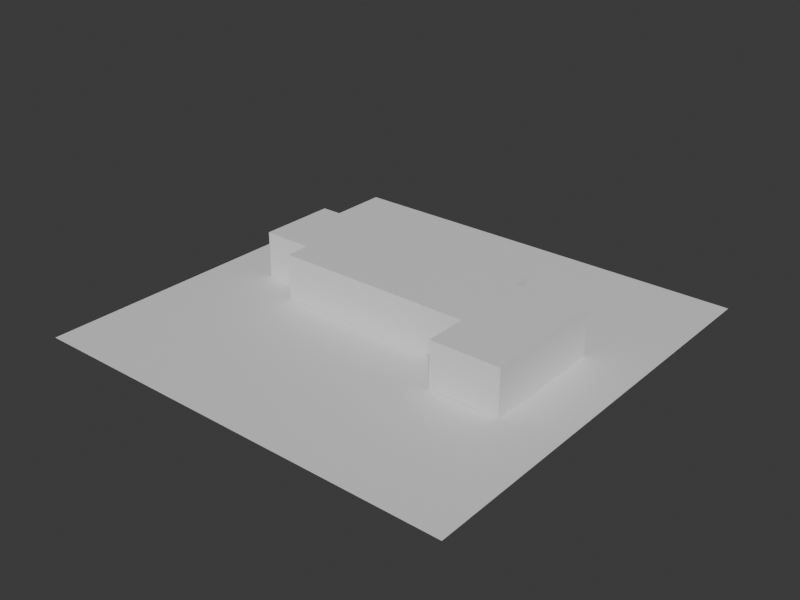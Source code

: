 # Source: osm-way-1364679201-massing.blend  (saved by Blender 5.2.44; exported with 4.5.12 LTS)
import bpy
from mathutils import Matrix  # noqa: F401  (used for matrix-valued properties, if any)

bpy.ops.wm.read_factory_settings(use_empty=True)
scene = bpy.context.scene
scene.name = 'Scene'

# ---- collections
col_collection = bpy.data.collections.new('Collection'); scene.collection.children.link(col_collection)

# ---- materials (node trees are filled in below, after node groups)
mat_osm_way_1364679201_massing_material = bpy.data.materials.new('osm-way-1364679201-massing-material')
mat_osm_way_1364679201_massing_material.diffuse_color = (0.6973, 0.6274, 0.5832, 1.0)
mat_osm_way_1364679201_massing_material.roughness = 0.95
mat_test_preview_ground_material = bpy.data.materials.new('test-preview-ground-material')
mat_test_preview_ground_material.diffuse_color = (0.14, 0.17, 0.18, 1.0)

# ---- material node trees
mat_osm_way_1364679201_massing_material.use_nodes = True; mat_osm_way_1364679201_massing_material.node_tree.nodes.clear()
_N = mat_osm_way_1364679201_massing_material.node_tree.nodes; _L = mat_osm_way_1364679201_massing_material.node_tree.links
n0 = _N.new('ShaderNodeBsdfPrincipled'); n0.name = 'Principled BSDF'; n0.location = (-200, 100)
n0.inputs[10].default_value = 0.005
n1 = _N.new('ShaderNodeOutputMaterial'); n1.name = 'Material Output'; n1.location = (200, 100)
_L.new(n0.outputs[0], n1.inputs[0])
n1.is_active_output = True
mat_test_preview_ground_material.use_nodes = True; mat_test_preview_ground_material.node_tree.nodes.clear()
_N = mat_test_preview_ground_material.node_tree.nodes; _L = mat_test_preview_ground_material.node_tree.links
n0 = _N.new('ShaderNodeBsdfPrincipled'); n0.name = 'Principled BSDF'; n0.location = (-200, 100)
n0.inputs[10].default_value = 0.005
n1 = _N.new('ShaderNodeOutputMaterial'); n1.name = 'Material Output'; n1.location = (200, 100)
_L.new(n0.outputs[0], n1.inputs[0])
n1.is_active_output = True

# ---- world
world_world = bpy.data.worlds.new('World'); scene.world = world_world
world_world.use_nodes = True; world_world.node_tree.nodes.clear()
_N = world_world.node_tree.nodes; _L = world_world.node_tree.links
n0 = _N.new('ShaderNodeOutputWorld'); n0.name = 'World Output'; n0.location = (200, 100)
n1 = _N.new('ShaderNodeBackground'); n1.name = 'Background'; n1.location = (-200, 100)
n1.inputs[0].default_value = (0.05088, 0.05088, 0.05088, 1.0)
_L.new(n1.outputs[0], n0.inputs[0])
n0.is_active_output = True
world_world.color = (0.03, 0.04, 0.045)
world_world.sun_shadow_jitter_overblur = 0.0

# ---- meshes
me_osm_way_1364679201_massing_mesh = bpy.data.meshes.new('osm-way-1364679201-massing-mesh')
me_osm_way_1364679201_massing_mesh.from_pydata([(-10.36, -0.7942, 0.0), (-10.36, -2.858, 0.0), (6.538, -2.864, 0.0), (6.543, -6.477, 0.0), (12.38, -6.479, 0.0), (12.36, 4.29, 0.0), (6.14, 4.289, 0.0), (6.138, 5.842, 0.0), (-14.69, 5.842, 0.0), (-14.68, -0.7907, 0.0), (-10.36, -0.7942, 3.889), (-10.36, -2.858, 3.889), (6.538, -2.864, 3.889), (6.543, -6.477, 3.889), (12.38, -6.479, 3.889), (12.36, 4.29, 3.889), (6.14, 4.289, 3.889), (6.138, 5.842, 3.889), (-14.69, 5.842, 3.889), (-14.68, -0.7907, 3.889)], [], [(9, 8, 7, 6, 5, 4, 3, 2, 1, 0), (10, 11, 12, 13, 14, 15, 16, 17, 18, 19), (0, 1, 11, 10), (1, 2, 12, 11), (2, 3, 13, 12), (3, 4, 14, 13), (4, 5, 15, 14), (5, 6, 16, 15), (6, 7, 17, 16), (7, 8, 18, 17), (8, 9, 19, 18), (9, 0, 10, 19)])
me_osm_way_1364679201_massing_mesh.materials.append(mat_osm_way_1364679201_massing_material)
me_osm_way_1364679201_massing_mesh.update()
me_plane = bpy.data.meshes.new('Plane')
me_plane.from_pydata([(-18.27, -18.27, 0.0), (18.27, -18.27, 0.0), (-18.27, 18.27, 0.0), (18.27, 18.27, 0.0)], [], [(0, 1, 3, 2)])
_uv = me_plane.uv_layers.new(name='UVMap')
_uv.uv.foreach_set('vector', [0.0, 0.0, 1.0, 0.0, 1.0, 1.0, 0.0, 1.0])
me_plane.materials.append(mat_test_preview_ground_material)
me_plane.update()

# ---- objects
ob_osm_way_1364679201_massing = bpy.data.objects.new('osm-way-1364679201-massing', me_osm_way_1364679201_massing_mesh)
ob_test_preview_ground = bpy.data.objects.new('test-preview-ground', me_plane)

# ---- transforms, parenting, visibility, modifiers, constraints
ob_osm_way_1364679201_massing.location = (0.0, 0.0, 0.0)
ob_test_preview_ground.location = (-1.158, -0.3184, -0.025)

# ---- collection membership
col_collection.objects.link(ob_osm_way_1364679201_massing)
col_collection.objects.link(ob_test_preview_ground)

# ---- scene / render settings (as saved in the file)
scene.frame_start = 1; scene.frame_end = 250; scene.frame_set(1)
scene.render.engine = 'BLENDER_WORKBENCH'
scene.render.resolution_x = 960
scene.render.resolution_y = 720
scene.render.bake_bias = 0.0
scene.render.bake_samples = 0
scene.render.compositor_device = 'GPU'
scene.eevee.use_volume_custom_range = False
scene.eevee.fast_gi_thickness_near = 0.1
scene.eevee.fast_gi_thickness_far = 0.0
scene.eevee.ray_tracing_options.screen_trace_thickness = 0.1
bpy.context.view_layer.update()

# ---- added for rendering (the .blend has no active camera and no usable light): camera, sun
cam_auto = bpy.data.cameras.new('AutoCamera')
cam_auto.lens = 50.0
cam_auto.sensor_width = 36.0
cam_auto.clip_end = 1000.0
ob_auto_camera = bpy.data.objects.new('AutoCamera', cam_auto)
scene.collection.objects.link(ob_auto_camera)
ob_auto_camera.location = (46.7909, -57.8572, 40.2911)
ob_auto_camera.rotation_euler = (1.09748, -7.21219e-08, 0.694738)
scene.camera = ob_auto_camera
light_auto_sun = bpy.data.lights.new('AutoSun', 'SUN')
light_auto_sun.energy = 3.0
light_auto_sun.angle = 0.0523599
ob_auto_sun = bpy.data.objects.new('AutoSun', light_auto_sun)
scene.collection.objects.link(ob_auto_sun)
ob_auto_sun.rotation_euler = (0.872665, 0.174533, 0.523599)
bpy.context.view_layer.update()
